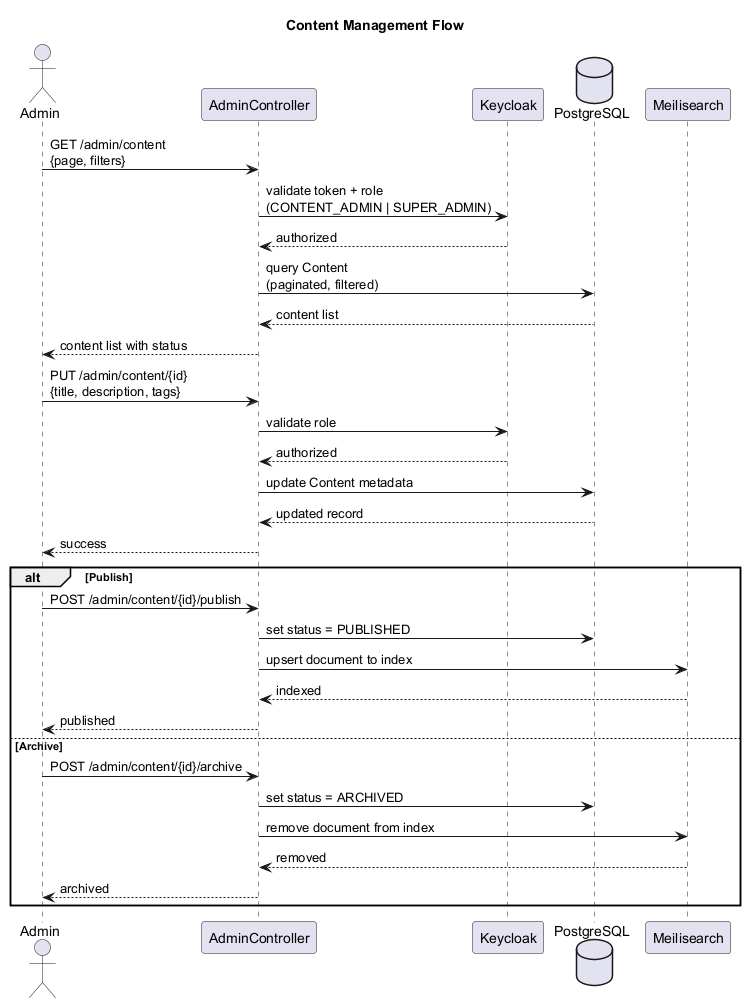

The diagram above was rendered by PlantUML. Its source (embedded in the PNG):
@startuml seq-manage-content
title Content Management Flow

actor "Admin" as Admin
participant "AdminController" as API
participant "Keycloak" as Auth
database "PostgreSQL" as DB
participant "Meilisearch" as Search

Admin -> API: GET /admin/content\n{page, filters}
API -> Auth: validate token + role\n(CONTENT_ADMIN | SUPER_ADMIN)
Auth --> API: authorized
API -> DB: query Content\n(paginated, filtered)
DB --> API: content list
API --> Admin: content list with status

Admin -> API: PUT /admin/content/{id}\n{title, description, tags}
API -> Auth: validate role
Auth --> API: authorized
API -> DB: update Content metadata
DB --> API: updated record
API --> Admin: success

alt Publish
  Admin -> API: POST /admin/content/{id}/publish
  API -> DB: set status = PUBLISHED
  API -> Search: upsert document to index
  Search --> API: indexed
  API --> Admin: published
else Archive
  Admin -> API: POST /admin/content/{id}/archive
  API -> DB: set status = ARCHIVED
  API -> Search: remove document from index
  Search --> API: removed
  API --> Admin: archived
end

@enduml